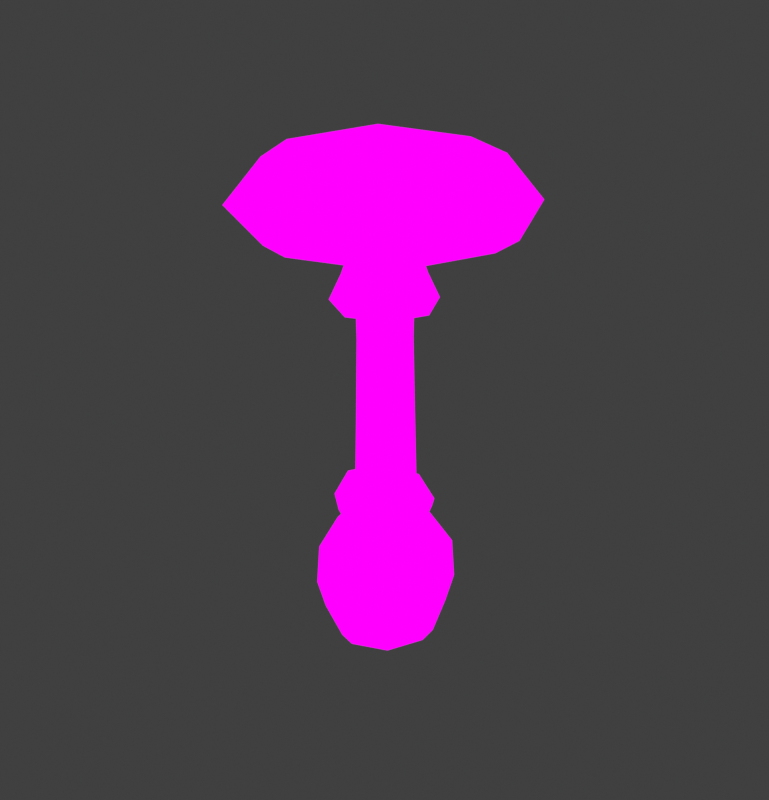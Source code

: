 # Source: DeathCap_Large.blend  (saved by Blender 4.1.24; exported with 4.5.12 LTS)
import bpy
from mathutils import Matrix  # noqa: F401  (used for matrix-valued properties, if any)

bpy.ops.wm.read_factory_settings(use_empty=True)
scene = bpy.context.scene
scene.name = 'Scene'

# ---- collections
col_collection = bpy.data.collections.new('Collection'); scene.collection.children.link(col_collection)

# ---- images (referenced by path relative to the original .blend; pixels are not part of the script)
import os
ASSET_DIR = os.environ.get("B2B_ASSET_DIR", "")  # directory of the original .blend (textures are referenced by path, not embedded)
HERE = os.path.dirname(os.path.abspath(__file__))  # packed textures are extracted next to this script under _unpacked/

def load_image(name, relpath, width, height, colorspace="sRGB"):
    """Load a texture the original file referenced (path relative to the .blend, or extracted next to this script)."""
    p = next((c for c in (os.path.join(HERE, relpath), os.path.join(ASSET_DIR, relpath)) if relpath and os.path.exists(c)), "")
    if p:
        img = bpy.data.images.load(p, check_existing=True)
        img.name = name
    else:  # same state as the original file: an image datablock whose file is absent (Cycles renders it pink)
        img = bpy.data.images.new(name, width, height)
        img.source = "FILE"
        img.filepath = "//" + (relpath or name)
    img.colorspace_settings.name = colorspace
    return img
img_img_9048_png = load_image('IMG_9048.PNG', 'IMG_9048.PNG', 1024, 1024, 'sRGB')

# ---- materials (node trees are filled in below, after node groups)
mat_material = bpy.data.materials.new('Material')
mat_material.alpha_threshold = 0.0
mat_material.use_transparent_shadow = False
mat_material.roughness = 0.5
mat_material.line_color = (0.0, 0.0, 0.0, 1.0)

# ---- material node trees
mat_material.use_nodes = True; mat_material.node_tree.nodes.clear()
_N = mat_material.node_tree.nodes; _L = mat_material.node_tree.links
n0 = _N.new('ShaderNodeOutputMaterial'); n0.name = 'Material Output'; n0.location = (300, 300)
n1 = _N.new('ShaderNodeBsdfPrincipled'); n1.name = 'Principled BSDF'; n1.location = (165, 142)
n1.inputs[3].default_value = 1.45
n2 = _N.new('ShaderNodeTexImage'); n2.name = 'Image Texture'; n2.location = (-140, 316)
n2.image = img_img_9048_png
_L.new(n2.outputs[0], n0.inputs[0])
n0.is_active_output = True

# ---- world
world_world = bpy.data.worlds.new('World'); scene.world = world_world
world_world.use_nodes = True; world_world.node_tree.nodes.clear()
_N = world_world.node_tree.nodes; _L = world_world.node_tree.links
n0 = _N.new('ShaderNodeOutputWorld'); n0.name = 'World Output'; n0.location = (300, 300)
n1 = _N.new('ShaderNodeBackground'); n1.name = 'Background'; n1.location = (10, 300)
n1.inputs[0].default_value = (0.05088, 0.05088, 0.05088, 1.0)
_L.new(n1.outputs[0], n0.inputs[0])
n0.is_active_output = True
world_world.color = (0.05088, 0.05088, 0.05088)
world_world.use_sun_shadow = False
world_world.sun_shadow_jitter_overblur = 0.0

# ---- meshes
me_cube_001 = bpy.data.meshes.new('Cube.001')
me_cube_001.from_pydata([(-1.417, -0.3797, 5.227), (-1.421, -0.3724, 5.97), (0.3376, 1.375, 5.227), (0.3303, 1.379, 5.97), (0.3374, -2.134, 5.265), (0.3301, -2.124, 6.008), (2.092, -0.3795, 5.265), (2.082, -0.3722, 6.008), (-0.8787, 0.8366, 5.199), (-1.753, -0.3772, 5.459), (-0.7543, 0.7122, 6.079), (0.3351, 1.71, 5.459), (1.554, 0.8367, 5.226), (1.412, 0.7123, 6.102), (2.422, -0.3769, 5.504), (1.554, -1.596, 5.252), (1.412, -1.454, 6.126), (0.3348, -2.465, 5.504), (-0.8788, -1.596, 5.226), (-0.7544, -1.455, 6.102), (-1.108, 1.066, 5.462), (1.777, 1.066, 5.493), (1.777, -1.819, 5.524), (-1.108, -1.82, 5.493), (-0.07505, -0.4578, 5.297), (0.3262, -0.3683, 6.293), (0.4028, 0.04348, 5.297), (0.4028, -0.959, 5.304), (0.8807, -0.4577, 5.304), (0.1076, -0.1481, 5.292), (0.6982, -0.1481, 5.296), (0.6982, -0.7676, 5.301), (0.1075, -0.7676, 5.296), (-0.2908, 0.2487, 5.216), (0.3376, 0.6373, 5.23), (-0.2908, -1.008, 5.23), (-0.6794, -0.3797, 5.23), (0.9662, 0.2487, 5.23), (0.9661, -1.008, 5.243), (0.3375, -1.397, 5.252), (1.355, -0.3796, 5.252), (1.035, -0.115, 0.5832), (0.076, -1.12, 0.5832), (0.008952, 0.9608, 0.5832), (-0.9496, -0.04464, 0.5832), (1.082, -0.1166, -0.022), (-0.9966, -0.04297, -0.022), (0.07759, -1.17, -0.022), (0.007363, 1.01, -0.022), (-0.6165, -0.7711, 0.5832), (0.7476, -0.8194, 0.5832), (-0.6626, 0.6598, 0.5832), (0.7015, 0.6115, 0.5832), (0.01535, 0.7622, 0.8187), (0.8452, -0.1083, 0.8187), (0.0696, -0.9218, 0.8187), (-0.7603, -0.05135, 0.8187), (0.5725, 0.4761, 0.8226), (-0.6483, -0.8044, -0.02845), (-0.6966, 0.6955, -0.02845), (0.7816, -0.8551, -0.02845), (0.7333, 0.6448, -0.02845), (-0.4875, -0.6357, 0.8226), (-0.5246, 0.515, 0.8226), (0.6095, -0.6746, 0.8226), (0.393, -0.0146, 4.98), (0.8345, -0.4777, 4.987), (0.4218, -0.9105, 4.987), (-0.01968, -0.4475, 4.98), (0.6893, -0.1667, 4.986), (0.1254, -0.7583, 4.986), (0.1057, -0.1461, 4.982), (0.709, -0.779, 4.991), (0.363, -0.416, 1.37), (0.5728, -0.6361, 3.617), (0.6898, -0.3551, 3.621), (0.4962, -0.09588, 1.366), (0.342, 0.2344, 1.37), (0.5553, -0.06605, 3.641), (0.05781, -0.5557, 1.366), (0.3049, -0.7588, 3.621), (-0.2571, -0.394, 1.37), (0.02936, -0.6178, 3.641), (-0.4112, -0.06372, 1.366), (-0.1055, -0.3283, 3.656), (0.2793, 0.07545, 3.656), (0.02714, 0.3961, 1.366), (-0.278, 0.2564, 1.37), (0.01187, -0.0477, 3.665), (0.636, -0.1008, 0.9776), (0.02242, 0.5428, 0.9776), (0.4617, -0.5196, 0.9809), (0.4343, 0.3312, 0.9809), (0.06253, -0.7024, 0.9776), (-0.3494, -0.4908, 0.9809), (-0.551, -0.05877, 0.9776), (-0.3768, 0.36, 0.9809), (0.7728, -0.1057, -0.753), (0.06715, -0.8459, -0.753), (0.0178, 0.6863, -0.753), (-0.6878, -0.05392, -0.753), (-0.4177, 0.4029, -0.8109), (0.4726, 0.3714, -0.8109), (0.9626, -0.1124, -0.4646), (-0.8777, -0.04719, -0.4646), (0.07357, -1.045, -0.4646), (0.01138, 0.8854, -0.4646), (-0.3877, -0.531, -0.8109), (0.5027, -0.5626, -0.8109), (-0.5692, -0.7214, -0.4704), (-0.612, 0.6067, -0.4704), (0.04248, -0.0798, -0.9325), (0.697, -0.7663, -0.4704), (0.6542, 0.5618, -0.4704), (0.3225, 0.3965, 4.164), (1.137, -0.4178, 4.181), (0.3757, -1.179, 4.181), (-0.4386, -0.3646, 4.164), (0.8691, 0.1289, 4.18), (-0.1711, -0.9112, 4.18), (-0.2074, 0.1653, 4.168), (0.9054, -0.9475, 4.192), (0.7496, 0.01709, 4.533), (0.9577, -0.408, 4.534), (0.7778, -0.8199, 4.542), (-0.2672, -0.3667, 4.52), (-0.08744, 0.04532, 4.524), (0.3659, -0.9999, 4.534), (-0.0592, -0.7917, 4.533), (0.3246, 0.2251, 4.52), (0.452, -0.5094, 2.506), (0.5763, -0.2116, 2.513), (0.4348, 0.09385, 2.542), (0.1681, -0.6398, 2.513), (-0.1231, -0.4913, 2.542), (-0.2653, -0.1851, 2.566), (0.1429, 0.243, 2.566), (-0.1403, 0.112, 2.579), (0.7402, -0.1042, 1.181), (0.02732, 0.6436, 1.181), (0.5378, -0.5908, 1.185), (0.5059, 0.3978, 1.185), (0.07393, -0.8032, 1.181), (-0.4047, -0.5574, 1.185), (-0.639, -0.05536, 1.181), (-0.4365, 0.4312, 1.185), (0.7958, -0.106, 1.486), (0.04263, 0.6942, 1.365), (0.5812, -0.6265, 1.455), (0.5476, 0.4312, 1.45), (0.09187, -0.8538, 1.372), (-0.4144, -0.5908, 1.295), (-0.6613, -0.05365, 1.252), (-0.448, 0.4669, 1.29)], [], [(0, 9, 20, 8), (9, 1, 10, 20), (20, 10, 3, 11), (8, 20, 11, 2), (2, 11, 21, 12), (11, 3, 13, 21), (21, 13, 7, 14), (12, 21, 14, 6), (6, 14, 22, 15), (14, 7, 16, 22), (22, 16, 5, 17), (15, 22, 17, 4), (4, 17, 23, 18), (17, 5, 19, 23), (23, 19, 1, 9), (18, 23, 9, 0), (38, 39, 27, 31), (34, 37, 30, 26), (35, 36, 24, 32), (33, 34, 26, 29), (7, 13, 25, 16), (13, 3, 10, 25), (25, 10, 1, 19), (16, 25, 19, 5), (36, 33, 29, 24), (39, 35, 32, 27), (37, 40, 28, 30), (40, 38, 31, 28), (6, 15, 38, 40), (12, 6, 40, 37), (4, 18, 35, 39), (0, 8, 33, 36), (8, 2, 34, 33), (18, 0, 36, 35), (2, 12, 37, 34), (15, 4, 39, 38), (41, 52, 57, 54), (52, 43, 53, 57), (47, 42, 49, 58), (58, 49, 44, 46), (46, 44, 51, 59), (59, 51, 43, 48), (47, 58, 109, 105), (58, 46, 104, 109), (46, 59, 110, 104), (59, 48, 106, 110), (45, 60, 112, 103), (45, 41, 50, 60), (60, 50, 42, 47), (60, 47, 105, 112), (48, 61, 113, 106), (48, 43, 52, 61), (61, 52, 41, 45), (61, 45, 103, 113), (74, 75, 66, 72), (80, 74, 72, 67), (44, 49, 62, 56), (49, 42, 55, 62), (78, 85, 65, 69), (75, 78, 69, 66), (43, 51, 63, 53), (51, 44, 56, 63), (82, 80, 67, 70), (84, 82, 70, 68), (42, 50, 64, 55), (50, 41, 54, 64), (88, 84, 68, 71), (85, 88, 71, 65), (90, 96, 87, 86), (136, 137, 88, 85), (96, 95, 83, 87), (137, 135, 84, 88), (95, 94, 81, 83), (135, 134, 82, 84), (94, 93, 79, 81), (134, 133, 80, 82), (89, 92, 77, 76), (131, 132, 78, 75), (92, 90, 86, 77), (132, 136, 85, 78), (93, 91, 73, 79), (133, 130, 74, 80), (91, 89, 76, 73), (130, 131, 75, 74), (64, 54, 89, 91), (55, 64, 91, 93), (57, 53, 90, 92), (54, 57, 92, 89), (62, 55, 93, 94), (56, 62, 94, 95), (63, 56, 95, 96), (53, 63, 96, 90), (98, 105, 109, 107), (107, 109, 104, 100), (100, 104, 110, 101), (101, 110, 106, 99), (99, 102, 111, 101), (102, 97, 108, 111), (111, 108, 98, 107), (101, 111, 107, 100), (97, 103, 112, 108), (108, 112, 105, 98), (99, 106, 113, 102), (102, 113, 103, 97), (32, 70, 67, 27), (31, 27, 67, 72), (31, 72, 66, 28), (30, 28, 66, 69), (30, 69, 65, 26), (29, 26, 65, 71), (29, 71, 68, 24), (32, 24, 68, 70), (122, 123, 115, 118), (123, 124, 121, 115), (125, 126, 120, 117), (127, 128, 119, 116), (129, 122, 118, 114), (124, 127, 116, 121), (126, 129, 114, 120), (128, 125, 117, 119), (70, 68, 125, 128), (71, 65, 129, 126), (72, 67, 127, 124), (65, 69, 122, 129), (67, 70, 128, 127), (68, 71, 126, 125), (66, 72, 124, 123), (69, 66, 123, 122), (73, 76, 131, 130), (79, 73, 130, 133), (77, 86, 136, 132), (76, 77, 132, 131), (81, 79, 133, 134), (83, 81, 134, 135), (87, 83, 135, 137), (86, 87, 137, 136), (95, 94, 143, 144), (89, 92, 141, 138), (93, 91, 140, 142), (96, 95, 144, 145), (94, 93, 142, 143), (92, 90, 139, 141), (91, 89, 138, 140), (90, 96, 145, 139), (142, 140, 148, 150), (145, 144, 152, 153), (143, 142, 150, 151), (141, 139, 147, 149), (140, 138, 146, 148), (139, 145, 153, 147), (144, 143, 151, 152), (138, 141, 149, 146)])
_uv = me_cube_001.uv_layers.new(name='UVMap')
_uv.uv.foreach_set('vector', [0.5479, 0.8824, 0.5512, 0.8324, 0.5449, 0.8324, 0.5426, 0.8824, 0.5512, 0.8324, 0.548, 0.7251, 0.5414, 0.7251, 0.5449, 0.8324, 0.5449, 0.8324, 0.5414, 0.7251, 0.5307, 0.7251, 0.5307, 0.8324, 0.5426, 0.8824, 0.5449, 0.8324, 0.5307, 0.8324, 0.5307, 0.8824, 0.5307, 0.8824, 0.5307, 0.8324, 0.5165, 0.8324, 0.5187, 0.8824, 0.5307, 0.8324, 0.5307, 0.7251, 0.5201, 0.7251, 0.5165, 0.8324, 0.5165, 0.8324, 0.5201, 0.7251, 0.5135, 0.7251, 0.5102, 0.8324, 0.5187, 0.8824, 0.5165, 0.8324, 0.5102, 0.8324, 0.5134, 0.8824, 0.5134, 0.8824, 0.5102, 0.8324, 0.5165, 0.8324, 0.5187, 0.8824, 0.5102, 0.8324, 0.5135, 0.7251, 0.5201, 0.7251, 0.5165, 0.8324, 0.5165, 0.8324, 0.5201, 0.7251, 0.5307, 0.7251, 0.5307, 0.8324, 0.5187, 0.8824, 0.5165, 0.8324, 0.5307, 0.8324, 0.5307, 0.8824, 0.5307, 0.8824, 0.5307, 0.8324, 0.5449, 0.8324, 0.5426, 0.8824, 0.5307, 0.8324, 0.5307, 0.7251, 0.5414, 0.7251, 0.5449, 0.8324, 0.5449, 0.8324, 0.5414, 0.7251, 0.548, 0.7251, 0.5512, 0.8324, 0.5426, 0.8824, 0.5449, 0.8324, 0.5512, 0.8324, 0.5479, 0.8824, 0.5278, 0.9794, 0.5322, 0.9791, 0.5318, 0.9745, 0.5297, 0.9745, 0.5322, 0.9797, 0.5278, 0.9797, 0.5297, 0.9747, 0.5318, 0.9747, 0.5366, 0.9797, 0.5393, 0.9797, 0.5351, 0.9747, 0.5339, 0.9747, 0.5366, 0.98, 0.5322, 0.9797, 0.5318, 0.9747, 0.5339, 0.9748, 0.5135, 0.7251, 0.5201, 0.7251, 0.5308, 0.6779, 0.5201, 0.7251, 0.5201, 0.7251, 0.5307, 0.7251, 0.5414, 0.7251, 0.5308, 0.6779, 0.5308, 0.6779, 0.5414, 0.7251, 0.548, 0.7251, 0.5414, 0.7251, 0.5201, 0.7251, 0.5308, 0.6779, 0.5414, 0.7251, 0.5307, 0.7251, 0.5393, 0.9797, 0.5366, 0.98, 0.5339, 0.9748, 0.5351, 0.9747, 0.5322, 0.9791, 0.5366, 0.9797, 0.5339, 0.9747, 0.5318, 0.9745, 0.5278, 0.9797, 0.5251, 0.9791, 0.5285, 0.9745, 0.5297, 0.9747, 0.5251, 0.9791, 0.5278, 0.9794, 0.5297, 0.9745, 0.5285, 0.9745, 0.5203, 0.9871, 0.5241, 0.9874, 0.5278, 0.9794, 0.5251, 0.9791, 0.5241, 0.988, 0.5203, 0.9871, 0.5251, 0.9791, 0.5278, 0.9797, 0.5326, 0.9871, 0.5411, 0.988, 0.5366, 0.9797, 0.5322, 0.9791, 0.5448, 0.988, 0.5411, 0.9886, 0.5366, 0.98, 0.5393, 0.9797, 0.5411, 0.9886, 0.5326, 0.988, 0.5322, 0.9797, 0.5366, 0.98, 0.5411, 0.988, 0.5448, 0.988, 0.5393, 0.9797, 0.5366, 0.9797, 0.5326, 0.988, 0.5241, 0.988, 0.5278, 0.9797, 0.5322, 0.9797, 0.5241, 0.9874, 0.5326, 0.9871, 0.5322, 0.9791, 0.5278, 0.9794, 0.5386, 0.8725, 0.535, 0.8725, 0.5336, 0.9036, 0.5366, 0.9031, 0.535, 0.8725, 0.5274, 0.8725, 0.5275, 0.9031, 0.5336, 0.9036, 0.5282, 0.7939, 0.5282, 0.8725, 0.5206, 0.8725, 0.5203, 0.7931, 0.5203, 0.7931, 0.5206, 0.8725, 0.517, 0.8725, 0.5165, 0.7939, 0.5165, 0.7939, 0.517, 0.8725, 0.5201, 0.8725, 0.5198, 0.7931, 0.5198, 0.7931, 0.5201, 0.8725, 0.5274, 0.8725, 0.5274, 0.7939, 0.5282, 0.7939, 0.5203, 0.7931, 0.5211, 0.7357, 0.5281, 0.7365, 0.5203, 0.7931, 0.5165, 0.7939, 0.5178, 0.7365, 0.5211, 0.7357, 0.5165, 0.7939, 0.5198, 0.7931, 0.5207, 0.7357, 0.5178, 0.7365, 0.5198, 0.7931, 0.5274, 0.7939, 0.5275, 0.7365, 0.5207, 0.7357, 0.5391, 0.7939, 0.5359, 0.7931, 0.5349, 0.7357, 0.5378, 0.7365, 0.5391, 0.7939, 0.5386, 0.8725, 0.5355, 0.8725, 0.5359, 0.7931, 0.5359, 0.7931, 0.5355, 0.8725, 0.5282, 0.8725, 0.5282, 0.7939, 0.5359, 0.7931, 0.5282, 0.7939, 0.5281, 0.7365, 0.5349, 0.7357, 0.5274, 0.7939, 0.5353, 0.7931, 0.5345, 0.7357, 0.5275, 0.7365, 0.5274, 0.7939, 0.5274, 0.8725, 0.535, 0.8725, 0.5353, 0.7931, 0.5353, 0.7931, 0.535, 0.8725, 0.5386, 0.8725, 0.5391, 0.7939, 0.5353, 0.7931, 0.5391, 0.7939, 0.5378, 0.7365, 0.5345, 0.7357, 0.5389, 0.9737, 0.5418, 0.9738, 0.5454, 0.9871, 0.5423, 0.9871, 0.5323, 0.9738, 0.5389, 0.9737, 0.5423, 0.9871, 0.5352, 0.9871, 0.517, 0.8725, 0.5206, 0.8725, 0.522, 0.9036, 0.5191, 0.9031, 0.5206, 0.8725, 0.5282, 0.8725, 0.5281, 0.9031, 0.522, 0.9036, 0.5385, 0.974, 0.5316, 0.9741, 0.5345, 0.987, 0.5418, 0.987, 0.5418, 0.9738, 0.5385, 0.974, 0.5418, 0.987, 0.5454, 0.9871, 0.5274, 0.8725, 0.5201, 0.8725, 0.5216, 0.9036, 0.5275, 0.9031, 0.5201, 0.8725, 0.517, 0.8725, 0.5191, 0.9031, 0.5216, 0.9036, 0.5255, 0.974, 0.5323, 0.9738, 0.5352, 0.9871, 0.5278, 0.987, 0.5221, 0.9741, 0.5255, 0.974, 0.5278, 0.987, 0.5243, 0.987, 0.5282, 0.8725, 0.5355, 0.8725, 0.534, 0.9036, 0.5281, 0.9031, 0.5355, 0.8725, 0.5386, 0.8725, 0.5366, 0.9031, 0.534, 0.9036, 0.525, 0.9742, 0.5221, 0.9741, 0.5243, 0.987, 0.5274, 0.987, 0.5316, 0.9741, 0.525, 0.9742, 0.5274, 0.987, 0.5345, 0.987, 0.5253, 0.6932, 0.5154, 0.6934, 0.5179, 0.7452, 0.5254, 0.7452, 0.5283, 0.9635, 0.5213, 0.9637, 0.525, 0.9742, 0.5316, 0.9741, 0.5154, 0.6934, 0.5111, 0.6932, 0.5146, 0.7452, 0.5179, 0.7452, 0.5213, 0.9637, 0.5182, 0.9635, 0.5221, 0.9741, 0.525, 0.9742, 0.5111, 0.6932, 0.5161, 0.6934, 0.5184, 0.7452, 0.5146, 0.7452, 0.5182, 0.9635, 0.5217, 0.9633, 0.5255, 0.974, 0.5221, 0.9741, 0.5161, 0.6934, 0.5263, 0.6932, 0.5262, 0.7452, 0.5184, 0.7452, 0.5217, 0.9633, 0.5289, 0.963, 0.5323, 0.9738, 0.5255, 0.974, 0.5405, 0.6932, 0.5355, 0.6934, 0.5332, 0.7452, 0.537, 0.7452, 0.539, 0.963, 0.5355, 0.9633, 0.5385, 0.974, 0.5418, 0.9738, 0.5355, 0.6934, 0.5253, 0.6932, 0.5254, 0.7452, 0.5332, 0.7452, 0.5355, 0.9633, 0.5283, 0.9635, 0.5316, 0.9741, 0.5385, 0.974, 0.5263, 0.6932, 0.5362, 0.6934, 0.5337, 0.7452, 0.5262, 0.7452, 0.5289, 0.963, 0.5359, 0.9629, 0.5389, 0.9737, 0.5323, 0.9738, 0.5362, 0.6934, 0.5405, 0.6932, 0.537, 0.7452, 0.5337, 0.7452, 0.5359, 0.9629, 0.539, 0.963, 0.5418, 0.9738, 0.5389, 0.9737, 0.534, 0.9036, 0.5366, 0.9031, 0.5343, 0.9237, 0.5324, 0.9241, 0.5281, 0.9031, 0.534, 0.9036, 0.5324, 0.9241, 0.528, 0.9237, 0.5336, 0.9036, 0.5275, 0.9031, 0.5276, 0.9237, 0.5321, 0.9241, 0.5366, 0.9031, 0.5336, 0.9036, 0.5321, 0.9241, 0.5343, 0.9237, 0.522, 0.9036, 0.5281, 0.9031, 0.528, 0.9237, 0.5235, 0.9241, 0.5191, 0.9031, 0.522, 0.9036, 0.5235, 0.9241, 0.5213, 0.9237, 0.5216, 0.9036, 0.5191, 0.9031, 0.5213, 0.9237, 0.5232, 0.9241, 0.5275, 0.9031, 0.5216, 0.9036, 0.5232, 0.9241, 0.5276, 0.9237, 0.5281, 0.699, 0.5281, 0.7365, 0.5211, 0.7357, 0.5231, 0.6915, 0.5231, 0.6915, 0.5211, 0.7357, 0.5178, 0.7365, 0.5198, 0.699, 0.5198, 0.699, 0.5178, 0.7365, 0.5207, 0.7357, 0.5228, 0.6915, 0.5228, 0.6915, 0.5207, 0.7357, 0.5275, 0.7365, 0.5275, 0.699, 0.5275, 0.699, 0.5325, 0.6915, 0.5278, 0.6757, 0.5228, 0.6915, 0.5325, 0.6915, 0.5358, 0.699, 0.5328, 0.6915, 0.5278, 0.6757, 0.5278, 0.6757, 0.5328, 0.6915, 0.5281, 0.699, 0.5231, 0.6915, 0.5228, 0.6915, 0.5278, 0.6757, 0.5231, 0.6915, 0.5198, 0.699, 0.5358, 0.699, 0.5378, 0.7365, 0.5349, 0.7357, 0.5328, 0.6915, 0.5328, 0.6915, 0.5349, 0.7357, 0.5281, 0.7365, 0.5281, 0.699, 0.5275, 0.699, 0.5275, 0.7365, 0.5345, 0.7357, 0.5325, 0.6915, 0.5325, 0.6915, 0.5345, 0.7357, 0.5378, 0.7365, 0.5358, 0.699, 0.5274, 0.9922, 0.5278, 0.987, 0.5352, 0.9871, 0.5347, 0.9926, 0.542, 0.9924, 0.5347, 0.9926, 0.5352, 0.9871, 0.5423, 0.9871, 0.542, 0.9924, 0.5423, 0.9871, 0.5454, 0.9871, 0.5465, 0.9926, 0.542, 0.9922, 0.5465, 0.9926, 0.5454, 0.9871, 0.5418, 0.987, 0.542, 0.9922, 0.5418, 0.987, 0.5345, 0.987, 0.5347, 0.9922, 0.5274, 0.992, 0.5347, 0.9922, 0.5345, 0.987, 0.5274, 0.987, 0.5274, 0.992, 0.5274, 0.987, 0.5243, 0.987, 0.5229, 0.9922, 0.5274, 0.9922, 0.5229, 0.9922, 0.5243, 0.987, 0.5278, 0.987, 0.5391, 0.9219, 0.5428, 0.922, 0.5459, 0.8652, 0.5412, 0.865, 0.5428, 0.922, 0.5396, 0.9234, 0.5419, 0.8669, 0.5459, 0.8652, 0.5215, 0.9198, 0.5246, 0.9204, 0.5225, 0.863, 0.5185, 0.8623, 0.5325, 0.922, 0.5251, 0.9219, 0.5231, 0.865, 0.5326, 0.8652, 0.5318, 0.9198, 0.5391, 0.9219, 0.5412, 0.865, 0.5317, 0.8623, 0.5396, 0.9234, 0.5325, 0.922, 0.5326, 0.8652, 0.5419, 0.8669, 0.5246, 0.9204, 0.5318, 0.9198, 0.5317, 0.8623, 0.5225, 0.863, 0.5251, 0.9219, 0.5215, 0.9198, 0.5185, 0.8623, 0.5231, 0.865, 0.5283, 0.995, 0.5258, 0.9939, 0.5215, 0.9198, 0.5251, 0.9219, 0.528, 0.9942, 0.5329, 0.9939, 0.5318, 0.9198, 0.5246, 0.9204, 0.5384, 0.9958, 0.5334, 0.9951, 0.5325, 0.922, 0.5396, 0.9234, 0.5329, 0.9939, 0.5381, 0.995, 0.5391, 0.9219, 0.5318, 0.9198, 0.5334, 0.9951, 0.5283, 0.995, 0.5251, 0.9219, 0.5325, 0.922, 0.5258, 0.9939, 0.528, 0.9942, 0.5246, 0.9204, 0.5215, 0.9198, 0.5406, 0.9951, 0.5384, 0.9958, 0.5396, 0.9234, 0.5428, 0.922, 0.5381, 0.995, 0.5406, 0.9951, 0.5428, 0.922, 0.5391, 0.9219, 0.5337, 0.7452, 0.537, 0.7452, 0.539, 0.963, 0.5359, 0.9629, 0.5262, 0.7452, 0.5337, 0.7452, 0.5359, 0.9629, 0.5289, 0.963, 0.5332, 0.7452, 0.5254, 0.7452, 0.5283, 0.9635, 0.5355, 0.9633, 0.537, 0.7452, 0.5332, 0.7452, 0.5355, 0.9633, 0.539, 0.963, 0.5184, 0.7452, 0.5262, 0.7452, 0.5289, 0.963, 0.5217, 0.9633, 0.5146, 0.7452, 0.5184, 0.7452, 0.5217, 0.9633, 0.5182, 0.9635, 0.5179, 0.7452, 0.5146, 0.7452, 0.5182, 0.9635, 0.5213, 0.9637, 0.5254, 0.7452, 0.5179, 0.7452, 0.5213, 0.9637, 0.5283, 0.9635, 0.5213, 0.9237, 0.5235, 0.9241, 0.5229, 0.9506, 0.5204, 0.9501, 0.5343, 0.9237, 0.5321, 0.9241, 0.5329, 0.9506, 0.5354, 0.9501, 0.528, 0.9237, 0.5324, 0.9241, 0.5332, 0.9506, 0.5281, 0.9501, 0.5232, 0.9241, 0.5213, 0.9237, 0.5204, 0.9501, 0.5226, 0.9506, 0.5235, 0.9241, 0.528, 0.9237, 0.5281, 0.9501, 0.5229, 0.9506, 0.5321, 0.9241, 0.5276, 0.9237, 0.5276, 0.9501, 0.5329, 0.9506, 0.5324, 0.9241, 0.5343, 0.9237, 0.5354, 0.9501, 0.5332, 0.9506, 0.5276, 0.9237, 0.5232, 0.9241, 0.5226, 0.9506, 0.5276, 0.9501, 0.5281, 0.9501, 0.5332, 0.9506, 0.5406, 0.975, 0.5287, 0.9744, 0.5226, 0.9506, 0.5204, 0.9501, 0.5109, 0.974, 0.5164, 0.9744, 0.5229, 0.9506, 0.5281, 0.9501, 0.5287, 0.9744, 0.5172, 0.9744, 0.5329, 0.9506, 0.5276, 0.9501, 0.5275, 0.9744, 0.5398, 0.975, 0.5332, 0.9506, 0.5354, 0.9501, 0.5452, 0.9749, 0.5406, 0.975, 0.5276, 0.9501, 0.5226, 0.9506, 0.5164, 0.9744, 0.5275, 0.9744, 0.5204, 0.9501, 0.5229, 0.9506, 0.5172, 0.9744, 0.5109, 0.974, 0.5354, 0.9501, 0.5329, 0.9506, 0.5398, 0.975, 0.5452, 0.9749])
me_cube_001.materials.append(mat_material)
me_cube_001.update()

# ---- objects
ob_large = bpy.data.objects.new('large', me_cube_001)

# ---- transforms, parenting, visibility, modifiers, constraints
ob_large.location = (0.0, -2.98e-08, 0.0)
ob_large.rotation_euler = (0.0, -0.0, 3.109)

# ---- collection membership
col_collection.objects.link(ob_large)

# ---- scene / render settings (as saved in the file)
scene.frame_start = 1; scene.frame_end = 250; scene.frame_set(1)
scene.render.engine = 'BLENDER_EEVEE_NEXT'
scene.render.resolution_x = 1716
scene.render.resolution_y = 1785
scene.cycles.sampling_pattern = 'TABULATED_SOBOL'
scene.eevee.ray_tracing_options.trace_max_roughness = 0.0
scene.view_settings.view_transform = 'Standard'
bpy.context.view_layer.update()

# ---- added for rendering (the .blend has no active camera and no usable light): camera, sun
cam_auto = bpy.data.cameras.new('AutoCamera')
cam_auto.lens = 50.0
cam_auto.sensor_width = 36.0
cam_auto.clip_end = 1000.0
ob_auto_camera = bpy.data.objects.new('AutoCamera', cam_auto)
scene.collection.objects.link(ob_auto_camera)
ob_auto_camera.location = (8.42236, -10.1061, 9.67602)
ob_auto_camera.rotation_euler = (1.09748, -7.21219e-08, 0.694738)
scene.camera = ob_auto_camera
light_auto_sun = bpy.data.lights.new('AutoSun', 'SUN')
light_auto_sun.energy = 3.0
light_auto_sun.angle = 0.0523599
ob_auto_sun = bpy.data.objects.new('AutoSun', light_auto_sun)
scene.collection.objects.link(ob_auto_sun)
ob_auto_sun.rotation_euler = (0.872665, 0.174533, 0.523599)
bpy.context.view_layer.update()
